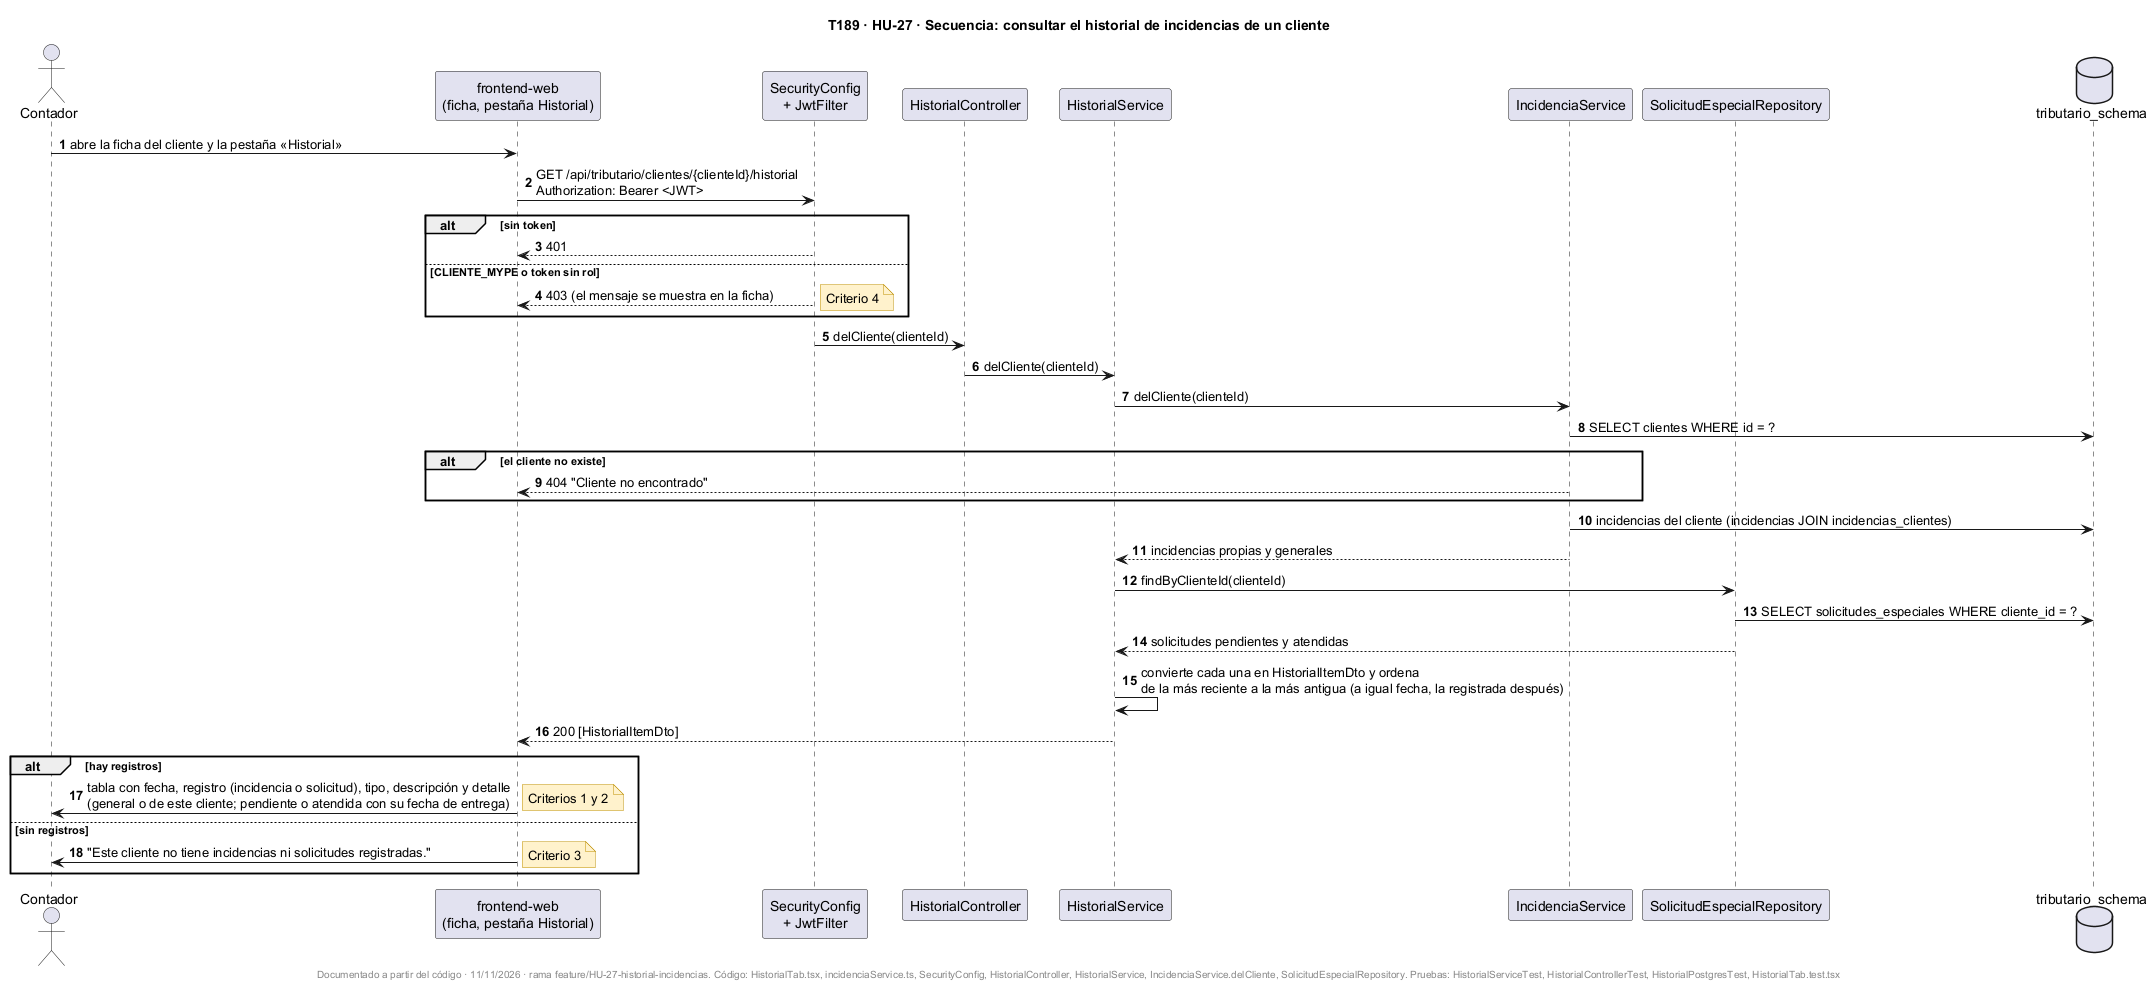

The diagram above was rendered by PlantUML. Its source (embedded in the PNG):
@startuml
title T189 · HU-27 · Secuencia: consultar el historial de incidencias de un cliente
skinparam shadowing false
skinparam noteBackgroundColor #FFF2CC
skinparam noteBorderColor #BF9000
autonumber

actor "Contador" as U
participant "frontend-web\n(ficha, pestaña Historial)" as FE
participant "SecurityConfig\n+ JwtFilter" as SEC
participant "HistorialController" as HC
participant "HistorialService" as HS
participant "IncidenciaService" as IS
participant "SolicitudEspecialRepository" as SR
database "tributario_schema" as DB

U -> FE : abre la ficha del cliente y la pestaña «Historial»
FE -> SEC : GET /api/tributario/clientes/{clienteId}/historial\nAuthorization: Bearer <JWT>
alt sin token
  SEC --> FE : 401
else CLIENTE_MYPE o token sin rol
  SEC --> FE : 403 (el mensaje se muestra en la ficha)
  note right : Criterio 4
end
SEC -> HC : delCliente(clienteId)
HC -> HS : delCliente(clienteId)
HS -> IS : delCliente(clienteId)
IS -> DB : SELECT clientes WHERE id = ?
alt el cliente no existe
  IS --> FE : 404 "Cliente no encontrado"
end
IS -> DB : incidencias del cliente (incidencias JOIN incidencias_clientes)
IS --> HS : incidencias propias y generales
HS -> SR : findByClienteId(clienteId)
SR -> DB : SELECT solicitudes_especiales WHERE cliente_id = ?
SR --> HS : solicitudes pendientes y atendidas
HS -> HS : convierte cada una en HistorialItemDto y ordena\nde la más reciente a la más antigua (a igual fecha, la registrada después)
HS --> FE : 200 [HistorialItemDto]
alt hay registros
  FE -> U : tabla con fecha, registro (incidencia o solicitud), tipo, descripción y detalle\n(general o de este cliente; pendiente o atendida con su fecha de entrega)
  note right : Criterios 1 y 2
else sin registros
  FE -> U : "Este cliente no tiene incidencias ni solicitudes registradas."
  note right : Criterio 3
end

footer Documentado a partir del código · 11/11/2026 · rama feature/HU-27-historial-incidencias. Código: HistorialTab.tsx, incidenciaService.ts, SecurityConfig, HistorialController, HistorialService, IncidenciaService.delCliente, SolicitudEspecialRepository. Pruebas: HistorialServiceTest, HistorialControllerTest, HistorialPostgresTest, HistorialTab.test.tsx
@enduml